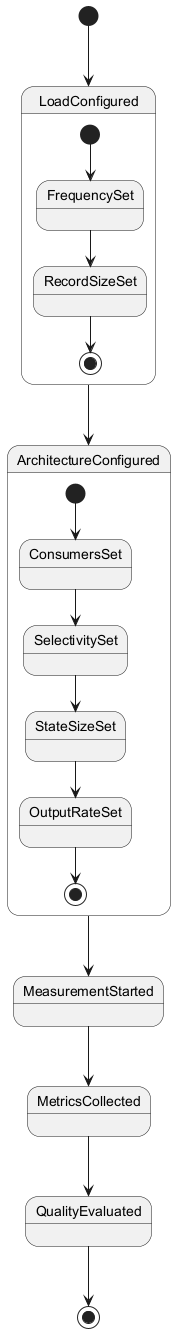

The diagram above was rendered by PlantUML. Its source (embedded in the PNG):
@startuml
[*] --> LoadConfigured

state LoadConfigured {
  [*] --> FrequencySet
  FrequencySet --> RecordSizeSet
  RecordSizeSet --> [*]
}

LoadConfigured --> ArchitectureConfigured
state ArchitectureConfigured {
  [*] --> ConsumersSet
  ConsumersSet --> SelectivitySet
  SelectivitySet --> StateSizeSet
  StateSizeSet --> OutputRateSet
  OutputRateSet --> [*]
}

ArchitectureConfigured --> MeasurementStarted
MeasurementStarted --> MetricsCollected
MetricsCollected --> QualityEvaluated
QualityEvaluated --> [*]
@enduml